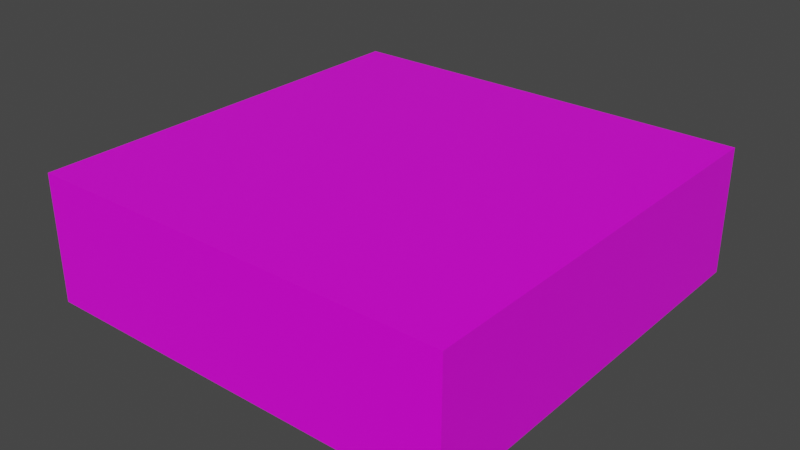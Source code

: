 # Source: Stockpile.blend  (saved by Blender 3.2.14; exported with 4.5.12 LTS)
import bpy
from mathutils import Matrix  # noqa: F401  (used for matrix-valued properties, if any)

bpy.ops.wm.read_factory_settings(use_empty=True)
scene = bpy.context.scene
scene.name = 'Scene'

# ---- images (referenced by path relative to the original .blend; pixels are not part of the script)
import os
ASSET_DIR = os.environ.get("B2B_ASSET_DIR", "")  # directory of the original .blend (textures are referenced by path, not embedded)
HERE = os.path.dirname(os.path.abspath(__file__))  # packed textures are extracted next to this script under _unpacked/

def load_image(name, relpath, width, height, colorspace="sRGB"):
    """Load a texture the original file referenced (path relative to the .blend, or extracted next to this script)."""
    p = next((c for c in (os.path.join(HERE, relpath), os.path.join(ASSET_DIR, relpath)) if relpath and os.path.exists(c)), "")
    if p:
        img = bpy.data.images.load(p, check_existing=True)
        img.name = name
    else:  # same state as the original file: an image datablock whose file is absent (Cycles renders it pink)
        img = bpy.data.images.new(name, width, height)
        img.source = "FILE"
        img.filepath = "//" + (relpath or name)
    img.colorspace_settings.name = colorspace
    return img
img_wall_cobblestone1_3x3_512_albedo_tif = load_image('Wall_Cobblestone1_3x3_512_albedo.tif', 'Wall_Cobblestone1_3x3_512_albedo.tif', 1024, 1024, 'sRGB')

# ---- materials (node trees are filled in below, after node groups)
mat_material = bpy.data.materials.new('Material')
mat_material.alpha_threshold = 0.0
mat_material.use_transparent_shadow = False
mat_material.line_color = (0.0, 0.0, 0.0, 1.0)

# ---- material node trees
mat_material.use_nodes = True; mat_material.node_tree.nodes.clear()
_N = mat_material.node_tree.nodes; _L = mat_material.node_tree.links
n0 = _N.new('ShaderNodeOutputMaterial'); n0.name = 'Material Output'; n0.location = (300, 300)
n1 = _N.new('ShaderNodeBsdfPrincipled'); n1.name = 'Principled BSDF'; n1.location = (10, 300)
n1.distribution = 'GGX'
n1.subsurface_method = 'BURLEY'
n1.inputs[2].default_value = 0.4
n1.inputs[3].default_value = 1.45
n1.inputs[27].default_value = (0.0, 0.0, 0.0, 1.0)
n1.inputs[28].default_value = 1.0
n2 = _N.new('ShaderNodeTexImage'); n2.name = 'Image Texture'; n2.location = (-758, 118)
n2.image = img_wall_cobblestone1_3x3_512_albedo_tif
_L.new(n1.outputs[0], n0.inputs[0])
_L.new(n2.outputs[0], n1.inputs[0])
n0.is_active_output = True

# ---- world
world_world = bpy.data.worlds.new('World'); scene.world = world_world
world_world.use_nodes = True; world_world.node_tree.nodes.clear()
_N = world_world.node_tree.nodes; _L = world_world.node_tree.links
n0 = _N.new('ShaderNodeOutputWorld'); n0.name = 'World Output'; n0.location = (300, 300)
n1 = _N.new('ShaderNodeBackground'); n1.name = 'Background'; n1.location = (10, 300)
n1.inputs[0].default_value = (0.05088, 0.05088, 0.05088, 1.0)
_L.new(n1.outputs[0], n0.inputs[0])
n0.is_active_output = True
world_world.color = (0.05088, 0.05088, 0.05088)
world_world.use_sun_shadow = False
world_world.sun_shadow_jitter_overblur = 0.0

# ---- meshes
me_cube = bpy.data.meshes.new('Cube')
me_cube.from_pydata([(1.0, 1.0, 0.6), (1.0, 1.0, 0.0), (1.0, -1.0, 0.6), (1.0, -1.0, 0.0), (-1.0, 1.0, 0.6), (-1.0, 1.0, 0.0), (-1.0, -1.0, 0.6), (-1.0, -1.0, 0.0)], [], [(0, 4, 6, 2), (3, 2, 6, 7), (7, 6, 4, 5), (5, 1, 3, 7), (1, 0, 2, 3), (5, 4, 0, 1)])
_uv = me_cube.uv_layers.new(name='UVMap')
_uv.uv.foreach_set('vector', [1.0, 1.0, 0.0, 1.0, 0.0, 0.0, 1.0, 0.0, 1.0, 0.0, 1.0, 0.3454, 0.0, 0.3454, 0.0, 0.0, 0.0, 0.0, 0.0, 0.3454, 1.0, 0.3454, 1.0, 0.0, 0.0, 1.0, 1.0, 1.0, 1.0, 0.0, 0.0, 0.0, 1.0, 0.0, 1.0, 0.3454, 0.0, 0.3454, 0.0, 0.0, 0.0, 0.0, 0.0, 0.343, 1.0, 0.343, 1.0, 0.0])
me_cube.materials.append(mat_material)
me_cube.use_remesh_preserve_volume = False
me_cube.use_remesh_preserve_attributes = False
me_cube.use_mirror_vertex_groups = False
me_cube.update()

# ---- objects
ob_stockpile = bpy.data.objects.new('Stockpile', me_cube)

# ---- transforms, parenting, visibility, modifiers, constraints
ob_stockpile.location = (0.0, 0.0, 0.0)
ob_stockpile.lock_rotations_4d = False
ob_stockpile.empty_display_type = 'ARROWS'
ob_stockpile.lineart.crease_threshold = 0.0

# ---- collection membership
scene.collection.objects.link(ob_stockpile)

# ---- scene / render settings (as saved in the file)
scene.frame_start = 1; scene.frame_end = 250; scene.frame_set(1)
scene.render.engine = 'BLENDER_EEVEE_NEXT'
scene.cycles.use_denoising = False
scene.cycles.samples = 128
scene.cycles.sampling_pattern = 'TABULATED_SOBOL'
scene.cycles.use_adaptive_sampling = False
scene.cycles.use_light_tree = False
scene.view_settings.view_transform = 'Filmic'
bpy.context.view_layer.update()

# ---- added for rendering (the .blend has no active camera and no usable light): camera, sun
cam_auto = bpy.data.cameras.new('AutoCamera')
cam_auto.lens = 50.0
cam_auto.sensor_width = 36.0
cam_auto.clip_end = 1000.0
ob_auto_camera = bpy.data.objects.new('AutoCamera', cam_auto)
scene.collection.objects.link(ob_auto_camera)
ob_auto_camera.location = (2.67516, -3.2102, 2.44013)
ob_auto_camera.rotation_euler = (1.09748, -7.21219e-08, 0.694738)
scene.camera = ob_auto_camera
light_auto_sun = bpy.data.lights.new('AutoSun', 'SUN')
light_auto_sun.energy = 3.0
light_auto_sun.angle = 0.0523599
ob_auto_sun = bpy.data.objects.new('AutoSun', light_auto_sun)
scene.collection.objects.link(ob_auto_sun)
ob_auto_sun.rotation_euler = (0.872665, 0.174533, 0.523599)
bpy.context.view_layer.update()
